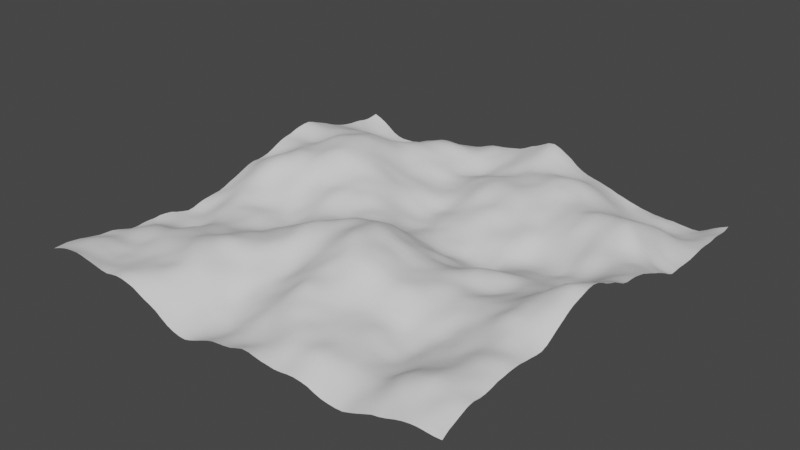 # Source: Test.blend  (saved by Blender 3.2.14; exported with 4.5.12 LTS)
import bpy
from mathutils import Matrix  # noqa: F401  (used for matrix-valued properties, if any)

bpy.ops.wm.read_factory_settings(use_empty=True)
scene = bpy.context.scene
scene.name = 'Scene'

# ---- collections
col_collection = bpy.data.collections.new('Collection'); scene.collection.children.link(col_collection)
col_grass = bpy.data.collections.new('Grass'); scene.collection.children.link(col_grass)

# ---- node groups
ng_geometry_nodes = bpy.data.node_groups.new('Geometry Nodes', 'GeometryNodeTree')
_s = ng_geometry_nodes.interface.new_socket(name='Geometry', in_out='OUTPUT', socket_type='NodeSocketGeometry')
_s = ng_geometry_nodes.interface.new_socket(name='Geometry', in_out='INPUT', socket_type='NodeSocketGeometry')
ng_geometry_nodes.is_modifier = True
_N = ng_geometry_nodes.nodes; _L = ng_geometry_nodes.links
n0 = _N.new('GeometryNodeStoreNamedAttribute'); n0.name = 'Store Named Attribute'; n0.location = (125, 200)
n0.data_type = 'FLOAT_VECTOR'
n0.domain = 'CORNER'
n0.inputs[2].default_value = 'uv_map'
n1 = _N.new('NodeGroupInput'); n1.name = 'Group Input'; n1.location = (-340, 0)
n2 = _N.new('NodeGroupOutput'); n2.name = 'Group Output'; n2.location = (1861, 100)
n3 = _N.new('GeometryNodeMeshGrid'); n3.name = 'Grid'; n3.location = (100, 200)
n3.inputs[0].default_value = 10.0
n3.inputs[1].default_value = 10.0
n3.inputs[2].default_value = 64
n3.inputs[3].default_value = 64
n4 = _N.new('GeometryNodeJoinGeometry'); n4.name = 'Join Geometry'; n4.location = (1611, 100)
n5 = _N.new('ShaderNodeTexNoise'); n5.name = 'Noise Texture'; n5.location = (-100, -50)
n5.inputs[2].default_value = 0.29
n5.inputs[3].default_value = 5.0
n5.inputs[4].default_value = 0.325
n6 = _N.new('ShaderNodeMapRange'); n6.name = 'Map Range'; n6.location = (100, -50)
n6.inputs[3].default_value = -1.6
n6.inputs[4].default_value = 1.8
n7 = _N.new('ShaderNodeCombineXYZ'); n7.name = 'Combine XYZ'; n7.location = (300, -60)
n8 = _N.new('GeometryNodeInstanceOnPoints'); n8.name = 'Instance on Points'; n8.location = (1407, -100)
n9 = _N.new('GeometryNodeSetPosition'); n9.name = 'Set Position'; n9.location = (500, 150)
n9.width = 197
n10 = _N.new('GeometryNodeSetShadeSmooth'); n10.name = 'Set Shade Smooth'; n10.location = (772, 97)
n11 = _N.new('GeometryNodeObjectInfo'); n11.name = 'Object Info'; n11.location = (769, -210)
n12 = _N.new('GeometryNodeObjectInfo'); n12.name = 'Object Info.001'; n12.location = (531, -178)
n13 = _N.new('GeometryNodeDistributePointsOnFaces'); n13.name = 'Distribute Points on Faces'; n13.location = (960, 33)
n13.distribute_method = 'POISSON'
n13.use_legacy_normal = True
n13.inputs[2].default_value = 1.0
n13.inputs[3].default_value = 0.5
n13.inputs[4].default_value = 2.5
_L.new(n0.outputs[0], n9.inputs[0])
_L.new(n5.outputs[0], n6.inputs[0])
_L.new(n6.outputs[0], n7.inputs[2])
_L.new(n7.outputs[0], n9.inputs[3])
_L.new(n8.outputs[0], n4.inputs[0])
_L.new(n4.outputs[0], n2.inputs[0])
_L.new(n13.outputs[0], n8.inputs[0])
_L.new(n10.outputs[0], n4.inputs[0])
_L.new(n9.outputs[0], n10.inputs[0])
_L.new(n10.outputs[0], n13.inputs[0])
_L.new(n3.outputs[0], n0.inputs[0])
_L.new(n3.outputs[1], n0.inputs[3])
n2.is_active_output = True

# ---- world
world_world = bpy.data.worlds.new('World'); scene.world = world_world
world_world.use_nodes = True; world_world.node_tree.nodes.clear()
_N = world_world.node_tree.nodes; _L = world_world.node_tree.links
n0 = _N.new('ShaderNodeOutputWorld'); n0.name = 'World Output'; n0.location = (300, 300)
n1 = _N.new('ShaderNodeBackground'); n1.name = 'Background'; n1.location = (10, 300)
n1.inputs[0].default_value = (0.05088, 0.05088, 0.05088, 1.0)
_L.new(n1.outputs[0], n0.inputs[0])
n0.is_active_output = True
world_world.color = (0.05088, 0.05088, 0.05088)
world_world.use_sun_shadow = False
world_world.sun_shadow_jitter_overblur = 0.0

# ---- meshes
me_plane = bpy.data.meshes.new('Plane')
me_plane.from_pydata([(-1.0, -1.0, 0.0), (1.0, -1.0, 0.0), (-1.0, 1.0, 0.0), (1.0, 1.0, 0.0)], [], [(0, 1, 3, 2)])
_uv = me_plane.uv_layers.new(name='UVMap')
_uv.uv.foreach_set('vector', [0.0, 0.0, 1.0, 0.0, 1.0, 1.0, 0.0, 1.0])
me_plane.use_remesh_fix_poles = True
me_plane.use_remesh_preserve_attributes = False
me_plane.update()

# ---- objects
ob_plane = bpy.data.objects.new('Plane', me_plane)

# ---- transforms, parenting, visibility, modifiers, constraints
ob_plane.location = (0.0, 0.0, 0.0)
_m = ob_plane.modifiers.new('GeometryNodes', 'NODES')
_m.node_group = ng_geometry_nodes

# ---- collection membership
col_collection.objects.link(ob_plane)

# ---- scene / render settings (as saved in the file)
scene.frame_start = 1; scene.frame_end = 250; scene.frame_set(238)
scene.render.engine = 'BLENDER_EEVEE_NEXT'
scene.cycles.sampling_pattern = 'TABULATED_SOBOL'
scene.cycles.use_light_tree = False
scene.view_settings.view_transform = 'Filmic'
bpy.context.view_layer.update()

# ---- added for rendering (the .blend has no active camera and no usable light): camera, sun
cam_auto = bpy.data.cameras.new('AutoCamera')
cam_auto.lens = 50.0
cam_auto.sensor_width = 36.0
cam_auto.clip_end = 1000.0
ob_auto_camera = bpy.data.objects.new('AutoCamera', cam_auto)
scene.collection.objects.link(ob_auto_camera)
ob_auto_camera.location = (13.1622, -15.7946, 10.738)
ob_auto_camera.rotation_euler = (1.09748, -7.21219e-08, 0.694738)
scene.camera = ob_auto_camera
light_auto_sun = bpy.data.lights.new('AutoSun', 'SUN')
light_auto_sun.energy = 3.0
light_auto_sun.angle = 0.0523599
ob_auto_sun = bpy.data.objects.new('AutoSun', light_auto_sun)
scene.collection.objects.link(ob_auto_sun)
ob_auto_sun.rotation_euler = (0.872665, 0.174533, 0.523599)
bpy.context.view_layer.update()

